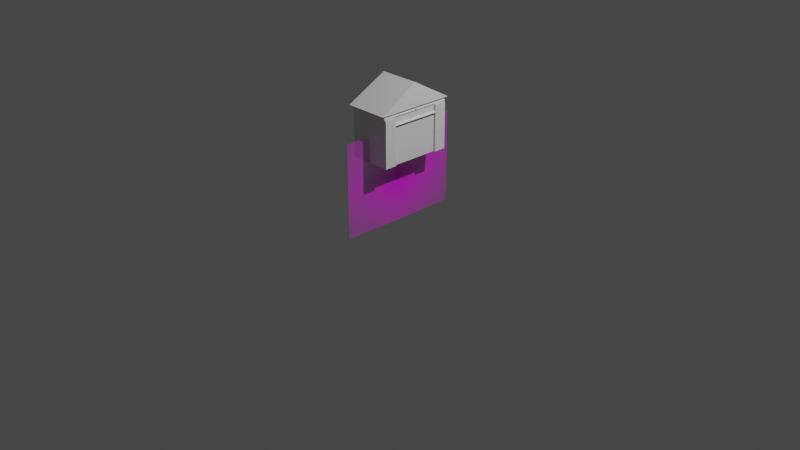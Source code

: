# Source: house_1.blend  (saved by Blender 2.91.10; exported with 4.5.12 LTS)
import bpy
from mathutils import Matrix  # noqa: F401  (used for matrix-valued properties, if any)

bpy.ops.wm.read_factory_settings(use_empty=True)
scene = bpy.context.scene
scene.name = 'Scene'

# ---- collections
col_collection = bpy.data.collections.new('Collection'); scene.collection.children.link(col_collection)

# ---- images (referenced by path relative to the original .blend; pixels are not part of the script)
import os
ASSET_DIR = os.environ.get("B2B_ASSET_DIR", "")  # directory of the original .blend (textures are referenced by path, not embedded)
HERE = os.path.dirname(os.path.abspath(__file__))  # packed textures are extracted next to this script under _unpacked/

def load_image(name, relpath, width, height, colorspace="sRGB"):
    """Load a texture the original file referenced (path relative to the .blend, or extracted next to this script)."""
    p = next((c for c in (os.path.join(HERE, relpath), os.path.join(ASSET_DIR, relpath)) if relpath and os.path.exists(c)), "")
    if p:
        img = bpy.data.images.load(p, check_existing=True)
        img.name = name
    else:  # same state as the original file: an image datablock whose file is absent (Cycles renders it pink)
        img = bpy.data.images.new(name, width, height)
        img.source = "FILE"
        img.filepath = "//" + (relpath or name)
    img.colorspace_settings.name = colorspace
    return img
img_house_reference_jpg = load_image('house_reference.jpg', 'house_reference.jpg', 1024, 1024, 'sRGB')

# ---- materials (node trees are filled in below, after node groups)
mat_house_reference = bpy.data.materials.new('house_reference')
mat_house_reference.surface_render_method = 'BLENDED'
mat_house_reference.blend_method = 'BLEND'
mat_house_reference.use_transparent_shadow = False

# ---- material node trees
mat_house_reference.use_nodes = True; mat_house_reference.node_tree.nodes.clear()
_N = mat_house_reference.node_tree.nodes; _L = mat_house_reference.node_tree.links
n0 = _N.new('ShaderNodeOutputMaterial'); n0.name = 'Material Output'; n0.location = (300, 300)
n1 = _N.new('ShaderNodeTexImage'); n1.name = 'Image Texture'; n1.location = (-200, 300)
n1.image = img_house_reference_jpg
n1.extension = 'CLIP'
n2 = _N.new('ShaderNodeBsdfPrincipled'); n2.name = 'Principled BSDF'; n2.location = (0, 300)
n2.distribution = 'GGX'
n2.subsurface_method = 'BURLEY'
n2.inputs[3].default_value = 1.45
n2.inputs[27].default_value = (0.0, 0.0, 0.0, 1.0)
n2.inputs[28].default_value = 1.0
_L.new(n1.outputs[0], n2.inputs[0])
_L.new(n1.outputs[1], n2.inputs[4])
_L.new(n2.outputs[0], n0.inputs[0])
n0.is_active_output = True

# ---- world
world_world = bpy.data.worlds.new('World'); scene.world = world_world
world_world.use_nodes = True; world_world.node_tree.nodes.clear()
_N = world_world.node_tree.nodes; _L = world_world.node_tree.links
n0 = _N.new('ShaderNodeOutputWorld'); n0.name = 'World Output'; n0.location = (300, 300)
n1 = _N.new('ShaderNodeBackground'); n1.name = 'Background'; n1.location = (10, 300)
n1.inputs[0].default_value = (0.05088, 0.05088, 0.05088, 1.0)
_L.new(n1.outputs[0], n0.inputs[0])
n0.is_active_output = True
world_world.color = (0.05088, 0.05088, 0.05088)
world_world.use_sun_shadow = False
world_world.sun_shadow_jitter_overblur = 0.0

# ---- cameras
cam_camera = bpy.data.cameras.new('Camera')
cam_camera.clip_end = 100.0
cam_camera.ortho_scale = 7.314

# ---- lights
light_light = bpy.data.lights.new('Light', 'POINT')
light_light.transmission_factor = 0.0
light_light.energy = 1000.0
light_light.shadow_soft_size = 0.1
light_light.shadow_maximum_resolution = 0.006
light_light.use_absolute_resolution = True

# ---- meshes
me_house_reference = bpy.data.meshes.new('house_reference')
me_house_reference.from_pydata([(-0.6667, -0.5, 0.0), (0.6667, -0.5, 0.0), (-0.6667, 0.5, 0.0), (0.6667, 0.5, 0.0)], [], [(0, 1, 3, 2)])
_uv = me_house_reference.uv_layers.new(name='UVMap')
_uv.uv.foreach_set('vector', [0.0, 0.0, 1.0, 0.0, 1.0, 1.0, 0.0, 1.0])
me_house_reference.materials.append(mat_house_reference)
me_house_reference.use_remesh_fix_poles = True
me_house_reference.use_remesh_preserve_attributes = False
me_house_reference.use_mirror_vertex_groups = False
me_house_reference.update()
me_cube_001 = bpy.data.meshes.new('Cube.001')
me_cube_001.from_pydata([(-1.0, -1.0, -1.0), (-1.095, -1.092, 0.9999), (1.0, -1.0, -1.0), (1.095, -1.092, 0.9999), (-1.0, -1.0, 0.5866), (1.0, -1.0, 0.5866), (-1.0, 0.0, -1.0), (-1.095, 0.002813, 1.002), (1.0, 0.0, -1.0), (1.095, 0.002813, 1.002), (1.0, 0.0, 0.5866), (-1.0, 0.0, 0.5866), (-1.0, -1.0, 0.9284), (1.0, -1.0, 0.9284), (1.0, 0.0, 0.9284), (-1.0, 0.0, 0.9284), (1.0, -1.0, 0.8176), (1.0, 0.0, 0.8176), (-1.0, 0.0, 0.8176), (-1.0, -1.0, 0.8176), (-1.058, -1.026, 0.873), (1.058, -1.026, 0.873), (1.058, 0.0321, 0.873), (-1.058, 0.0321, 0.873), (-1.0, -0.6687, -1.0), (1.0, -0.6687, 0.5866), (1.0, -0.6687, -1.0), (-1.0, -0.6687, 0.5866), (-1.0, -0.6687, 0.9284), (1.0, -0.6687, 0.9284), (1.0, -0.6687, 0.8176), (-1.0, -0.6687, 0.8176), (1.058, -0.6752, 0.873), (-1.058, -0.6752, 0.873), (1.091, -1.0, 0.5866), (1.091, -1.0, -1.0), (1.091, -1.0, 0.8176), (1.091, -0.6687, 0.5866), (1.091, -0.6687, 0.8176), (1.091, -0.6687, -1.0), (1.0, -1.0, 0.4935), (-1.0, -1.0, 0.4935), (-1.0, 0.0, 0.4935), (1.0, 0.0, 0.4935), (-1.0, -0.6687, 0.4935), (1.0, -0.6687, 0.4935), (1.091, -1.0, 0.4935), (1.091, -0.6687, 0.4935), (-1.0, -1.0, 0.5401), (1.0, -1.0, 0.5401), (-1.0, 0.0, 0.5401), (1.121, 0.0, 0.5401), (-1.0, -0.6687, 0.5401), (1.121, -0.6687, 0.5401), (1.091, -1.0, 0.5401), (1.091, -0.6687, 0.5401), (-1.0, 0.0, 1.902), (1.0, 0.0, 1.902)], [], [(13, 3, 1, 12), (24, 26, 2, 0), (12, 1, 7, 15, 28), (49, 5, 4, 48), (30, 16, 36, 38), (52, 27, 11, 50), (33, 28, 15, 23), (21, 13, 12, 20), (32, 29, 13, 21), (16, 5, 34, 36), (5, 16, 19, 4), (27, 31, 18, 11), (30, 32, 21, 16), (16, 21, 20, 19), (31, 33, 23, 18), (19, 20, 33, 31), (17, 22, 32, 30), (4, 19, 31, 27), (10, 17, 30, 25), (22, 14, 29, 32), (20, 12, 28, 33), (48, 4, 27, 52), (51, 10, 25, 53), (6, 8, 26, 24), (13, 29, 14, 9, 3), (55, 37, 34, 54), (37, 38, 36, 34), (53, 25, 37, 55), (40, 2, 35, 46), (25, 30, 38, 37), (2, 26, 39, 35), (49, 40, 46, 54), (26, 45, 47, 39), (39, 47, 46, 35), (8, 43, 45, 26), (0, 41, 44, 24), (24, 44, 42, 6), (2, 40, 41, 0), (5, 49, 54, 34), (45, 53, 55, 47), (47, 55, 54, 46), (43, 51, 53, 45), (41, 48, 52, 44), (44, 52, 50, 42), (40, 49, 48, 41), (9, 7, 56, 57), (7, 1, 56), (3, 9, 57), (57, 56, 1, 3)])
_uv = me_cube_001.uv_layers.new(name='UVMap')
_uv.uv.foreach_set('vector', [0.616, 0.75, 0.625, 0.75, 0.625, 1.0, 0.616, 1.0, 0.125, 0.7086, 0.375, 0.7086, 0.375, 0.75, 0.125, 0.75, 0.616, 0.0, 0.625, 0.0, 0.625, 0.125, 0.616, 0.125, 0.616, 0.04141, 0.5332, 0.75, 0.538, 0.75, 0.538, 1.0, 0.5332, 1.0, 0.6022, 0.7086, 0.6022, 0.75, 0.6022, 0.75, 0.6022, 0.7086, 0.5332, 0.04141, 0.538, 0.04141, 0.538, 0.125, 0.5332, 0.125, 0.6091, 0.04141, 0.616, 0.04141, 0.616, 0.125, 0.6091, 0.125, 0.6091, 0.75, 0.616, 0.75, 0.616, 1.0, 0.6091, 1.0, 0.6091, 0.7086, 0.616, 0.7086, 0.616, 0.75, 0.6091, 0.75, 0.6022, 0.75, 0.538, 0.75, 0.538, 0.75, 0.6022, 0.75, 0.538, 0.75, 0.6022, 0.75, 0.6022, 1.0, 0.538, 1.0, 0.538, 0.04141, 0.6022, 0.04141, 0.6022, 0.125, 0.538, 0.125, 0.6022, 0.7086, 0.6091, 0.7086, 0.6091, 0.75, 0.6022, 0.75, 0.6022, 0.75, 0.6091, 0.75, 0.6091, 1.0, 0.6022, 1.0, 0.6022, 0.04141, 0.6091, 0.04141, 0.6091, 0.125, 0.6022, 0.125, 0.6022, 0.0, 0.6091, 0.0, 0.6091, 0.04141, 0.6022, 0.04141, 0.6022, 0.625, 0.6091, 0.625, 0.6091, 0.7086, 0.6022, 0.7086, 0.538, 0.0, 0.6022, 0.0, 0.6022, 0.04141, 0.538, 0.04141, 0.538, 0.625, 0.6022, 0.625, 0.6022, 0.7086, 0.538, 0.7086, 0.6091, 0.625, 0.616, 0.625, 0.616, 0.7086, 0.6091, 0.7086, 0.6091, 0.0, 0.616, 0.0, 0.616, 0.04141, 0.6091, 0.04141, 0.5332, 0.0, 0.538, 0.0, 0.538, 0.04141, 0.5332, 0.04141, 0.5332, 0.625, 0.538, 0.625, 0.538, 0.7086, 0.5332, 0.7086, 0.125, 0.625, 0.375, 0.625, 0.375, 0.7086, 0.125, 0.7086, 0.616, 0.75, 0.616, 0.7086, 0.616, 0.625, 0.625, 0.625, 0.625, 0.75, 0.5332, 0.7086, 0.538, 0.7086, 0.538, 0.75, 0.5332, 0.75, 0.538, 0.7086, 0.6022, 0.7086, 0.6022, 0.75, 0.538, 0.75, 0.5332, 0.7086, 0.538, 0.7086, 0.538, 0.7086, 0.5332, 0.7086, 0.5284, 0.75, 0.375, 0.75, 0.375, 0.75, 0.5284, 0.75, 0.538, 0.7086, 0.6022, 0.7086, 0.6022, 0.7086, 0.538, 0.7086, 0.375, 0.75, 0.375, 0.7086, 0.375, 0.7086, 0.375, 0.75, 0.5332, 0.75, 0.5284, 0.75, 0.5284, 0.75, 0.5332, 0.75, 0.375, 0.7086, 0.5284, 0.7086, 0.5284, 0.7086, 0.375, 0.7086, 0.375, 0.7086, 0.5284, 0.7086, 0.5284, 0.75, 0.375, 0.75, 0.375, 0.625, 0.5284, 0.625, 0.5284, 0.7086, 0.375, 0.7086, 0.375, 0.0, 0.5284, 0.0, 0.5284, 0.04141, 0.375, 0.04141, 0.375, 0.04141, 0.5284, 0.04141, 0.5284, 0.125, 0.375, 0.125, 0.375, 0.75, 0.5284, 0.75, 0.5284, 1.0, 0.375, 1.0, 0.538, 0.75, 0.5332, 0.75, 0.5332, 0.75, 0.538, 0.75, 0.5284, 0.7086, 0.5332, 0.7086, 0.5332, 0.7086, 0.5284, 0.7086, 0.5284, 0.7086, 0.5332, 0.7086, 0.5332, 0.75, 0.5284, 0.75, 0.5284, 0.625, 0.5332, 0.625, 0.5332, 0.7086, 0.5284, 0.7086, 0.5284, 0.0, 0.5332, 0.0, 0.5332, 0.04141, 0.5284, 0.04141, 0.5284, 0.04141, 0.5332, 0.04141, 0.5332, 0.125, 0.5284, 0.125, 0.5284, 0.75, 0.5332, 0.75, 0.5332, 1.0, 0.5284, 1.0, 0.0, 0.0, 0.0, 0.0, 0.0, 0.0, 0.0, 0.0, 0.625, 0.125, 0.625, 0.0, 0.625, 0.125, 0.625, 0.75, 0.625, 0.625, 0.625, 0.625, 0.625, 0.625, 0.875, 0.625, 0.625, 1.0, 0.625, 0.75])
me_cube_001.use_remesh_fix_poles = True
me_cube_001.use_remesh_preserve_attributes = False
me_cube_001.use_mirror_vertex_groups = False
me_cube_001.update()

# ---- objects
ob_light = bpy.data.objects.new('Light', light_light)
ob_camera = bpy.data.objects.new('Camera', cam_camera)
ob_house_reference = bpy.data.objects.new('house_reference', me_house_reference)
ob_cube = bpy.data.objects.new('Cube', me_cube_001)

# ---- transforms, parenting, visibility, modifiers, constraints
ob_light.location = (4.076, 1.005, 5.904)
ob_light.rotation_euler = (0.6503, 0.05522, 1.866)
ob_light.lock_rotations_4d = False
ob_light.empty_display_type = 'ARROWS'
ob_light.color = (0.0, 0.0, 0.0, 0.0)
ob_light.lineart.crease_threshold = 0.0
ob_camera.location = (7.359, -6.926, 4.958)
ob_camera.rotation_euler = (1.109, 0.0, 0.8149)
ob_camera.lock_rotations_4d = False
ob_camera.empty_display_type = 'ARROWS'
ob_camera.color = (0.0, 0.0, 0.0, 0.0)
ob_camera.display_type = 'WIRE'
ob_camera.lineart.crease_threshold = 0.0
ob_house_reference.location = (0.0, 0.0, 0.5)
ob_house_reference.rotation_euler = (1.571, 0.0, 1.571)
ob_house_reference.lineart.crease_threshold = 0.0
ob_cube.location = (0.0, 0.0, 1.0)
ob_cube.scale = (0.2161, 0.3908, 0.2676)
ob_cube.lineart.crease_threshold = 0.0
_m = ob_cube.modifiers.new('Mirror', 'MIRROR')
_m.use_axis = (False, True, False)

# ---- collection membership
col_collection.objects.link(ob_light)
col_collection.objects.link(ob_camera)
col_collection.objects.link(ob_house_reference)
col_collection.objects.link(ob_cube)

# ---- scene / render settings (as saved in the file)
scene.camera = ob_camera
scene.frame_start = 1; scene.frame_end = 250; scene.frame_set(1)
scene.render.engine = 'BLENDER_EEVEE_NEXT'
scene.cycles.use_denoising = False
scene.cycles.samples = 128
scene.cycles.sampling_pattern = 'TABULATED_SOBOL'
scene.cycles.use_adaptive_sampling = False
scene.cycles.use_light_tree = False
scene.view_settings.view_transform = 'Filmic'
bpy.context.view_layer.update()
